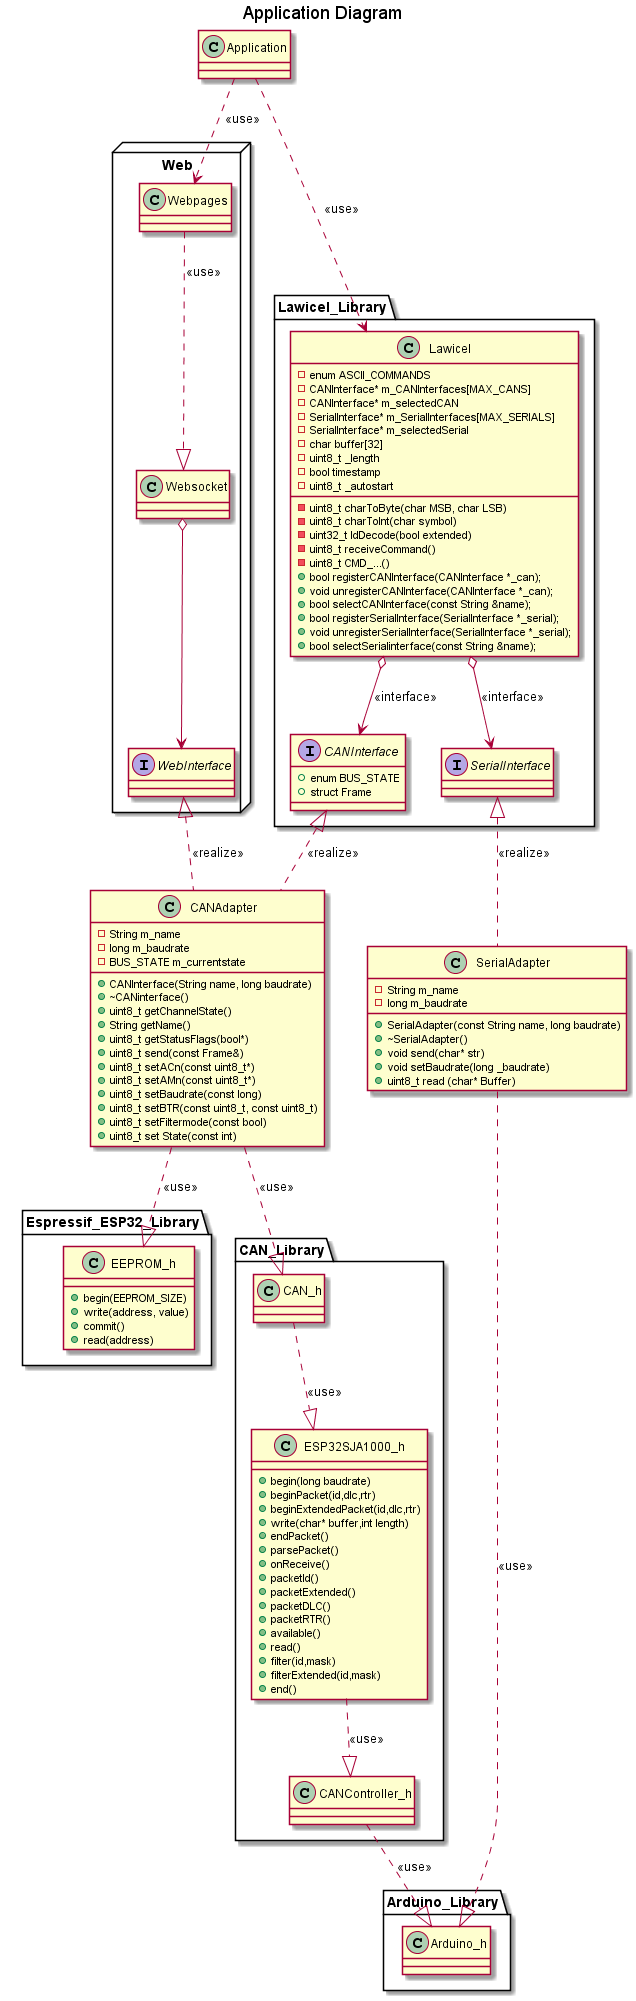

The diagram above was rendered by PlantUML. Its source (embedded in the PNG):
@startuml

Title Application Diagram

Class Application

package Lawicel_Library <<Folder>>{
    Class Lawicel{
        -enum ASCII_COMMANDS
        -uint8_t charToByte(char MSB, char LSB)
        -uint8_t charToInt(char symbol)
        -uint32_t IdDecode(bool extended)
        -uint8_t receiveCommand()
        -uint8_t CMD_...()
        -CANInterface* m_CANInterfaces[MAX_CANS]
        -CANInterface* m_selectedCAN
        -SerialInterface* m_SerialInterfaces[MAX_SERIALS]
        -SerialInterface* m_selectedSerial
        -char buffer[32]
        -uint8_t _length
        -bool timestamp
        -uint8_t _autostart
        +bool registerCANInterface(CANInterface *_can);
        +void unregisterCANInterface(CANInterface *_can);
        +bool selectCANInterface(const String &name);
        +bool registerSerialInterface(SerialInterface *_serial);
        +void unregisterSerialInterface(SerialInterface *_serial);
        +bool selectSerialinterface(const String &name);


    }
    Application ..> Lawicel : <<use>>

    Interface SerialInterface
    Interface CANInterface {
        +enum BUS_STATE
        +struct Frame
    }

    Lawicel o--> SerialInterface : <<interface>>
    Lawicel o--> CANInterface : <<interface>>
}

Class SerialAdapter{
    -String m_name
    -long m_baudrate
    +SerialAdapter(const String name, long baudrate)
    +~SerialAdapter()
    +void send(char* str)
    +void setBaudrate(long _baudrate)
    +uint8_t read (char* Buffer)
}

Class CANAdapter{
    -String m_name
    -long m_baudrate
    -BUS_STATE m_currentstate
    +CANInterface(String name, long baudrate)
    +~CANinterface()
    +uint8_t getChannelState()
    +String getName()
    +uint8_t getStatusFlags(bool*)
    +uint8_t send(const Frame&)
    +uint8_t setACn(const uint8_t*)
    +uint8_t setAMn(const uint8_t*)
    +uint8_t setBaudrate(const long)
    +uint8_t setBTR(const uint8_t, const uint8_t)
    +uint8_t setFiltermode(const bool)
    +uint8_t set State(const int)
}
SerialInterface <|.down. SerialAdapter : <<realize>>
CANInterface <|.down. CANAdapter : <<realize>>

package Espressif_ESP32_Library{
    Class EEPROM_h{
        +begin(EEPROM_SIZE)
        +write(address, value)
        +commit()
        +read(address)
    }
    CANAdapter ..|> EEPROM_h : <<use>>
}

package Arduino_Library{
    Class Arduino_h
    Arduino_h  <|.up. SerialAdapter : <<use>>
}

package CAN_Library <<Folder>>{
    Class CAN_h
    Class ESP32SJA1000_h{
        +begin(long baudrate)
        +beginPacket(id,dlc,rtr)
        +beginExtendedPacket(id,dlc,rtr)
        +write(char* buffer,int length)
        +endPacket()
        +parsePacket()
        +onReceive()
        +packetId()
        +packetExtended()
        +packetDLC()
        +packetRTR()
        +available()
        +read()
        +filter(id,mask)
        +filterExtended(id,mask)
        +end()
    }
    Class CANController_h
    CAN_h  <|.up. CANAdapter: <<use>>
    ESP32SJA1000_h  <|.up. CAN_h: <<use>>
    CANController_h  <|.up. ESP32SJA1000_h: <<use>>
    Arduino_h  <|.up. CANController_h: <<use>>
}

package Web <<Node>>{
    Class Webpages
    Class Websocket
    Interface WebInterface
    Webpages ..|> Websocket : <<use>>
    WebInterface <|.. CANAdapter : <<realize>>
    Websocket o--> WebInterface
    Application ..> Webpages : <<use>>
}

@enduml